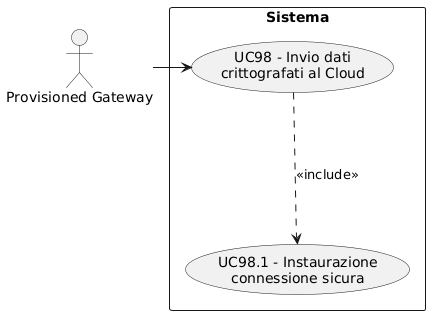

The diagram above was rendered by PlantUML. Its source (embedded in the PNG):
@startuml
skinparam wrapWidth 200
skinparam MaxMessageSize 150
top to bottom direction
skinparam packageStyle rectangle

actor "Provisioned Gateway" as CA_p_gway

rectangle "Sistema" {
    usecase "UC98.1 - Instaurazione connessione sicura" as instaurazione_connessione_sicura
    usecase "UC98 - Invio dati crittografati al Cloud" as invio_dati_crittografati_cloud
}

CA_p_gway -right-> invio_dati_crittografati_cloud
invio_dati_crittografati_cloud -down..> instaurazione_connessione_sicura : <<include>>
@enduml